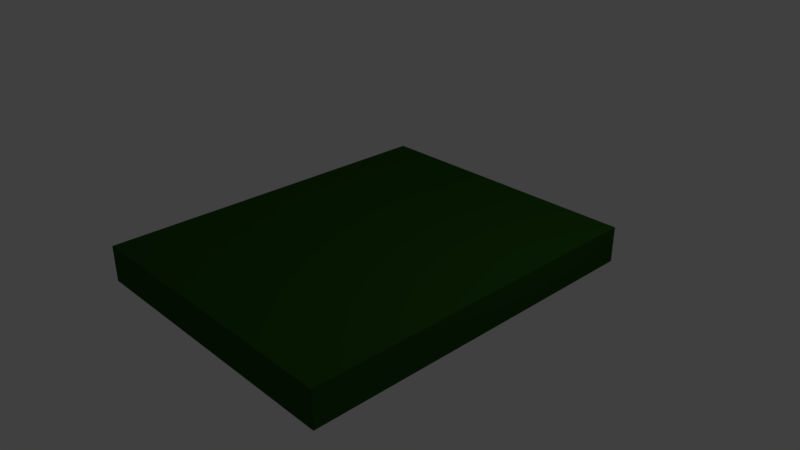 # Source: chao.blend  (saved by Blender 2.79.0; exported with 4.5.12 LTS)
import bpy
from mathutils import Matrix  # noqa: F401  (used for matrix-valued properties, if any)

bpy.ops.wm.read_factory_settings(use_empty=True)
scene = bpy.context.scene
scene.name = 'Scene'

# ---- collections
col_collection_1 = bpy.data.collections.new('Collection 1'); scene.collection.children.link(col_collection_1)

# ---- materials (node trees are filled in below, after node groups)
mat_material = bpy.data.materials.new('Material')
mat_material.alpha_threshold = 0.0
mat_material.use_transparent_shadow = False
mat_material.diffuse_color = (0.01904, 0.08001, 0.006833, 1.0)
mat_material.roughness = 0.5
mat_material.line_color = (0.0, 0.0, 0.0, 1.0)

# ---- material node trees

# ---- world
world_world = bpy.data.worlds.new('World'); scene.world = world_world
world_world.color = (0.05088, 0.05088, 0.05088)
world_world.use_sun_shadow = False
world_world.sun_shadow_jitter_overblur = 0.0
world_world.cycles.sampling_method = 'MANUAL'

# ---- cameras
cam_camera = bpy.data.cameras.new('Camera')
cam_camera.clip_end = 100.0
cam_camera.lens = 35.0
cam_camera.sensor_width = 32.0
cam_camera.sensor_height = 18.0
cam_camera.ortho_scale = 7.314
cam_camera.dof.focus_distance = 0.0
cam_camera.dof.aperture_fstop = 128.0

# ---- lights
light_lamp = bpy.data.lights.new('Lamp', 'POINT')
light_lamp.transmission_factor = 0.0
light_lamp.cutoff_distance = 30.0
light_lamp.energy = 100.0
light_lamp.shadow_buffer_clip_start = 1.001
light_lamp.shadow_soft_size = 0.1
light_lamp.shadow_maximum_resolution = 0.006
light_lamp.use_absolute_resolution = True

# ---- meshes
me_cube = bpy.data.meshes.new('Cube')
me_cube.from_pydata([(1.0, 1.0, -1.0), (1.0, -1.0, -1.0), (-1.0, -1.0, -1.0), (-1.0, 1.0, -1.0), (1.0, 1.0, 1.0), (1.0, -1.0, 1.0), (-1.0, -1.0, 1.0), (-1.0, 1.0, 1.0)], [], [(0, 1, 2, 3), (4, 7, 6, 5), (0, 4, 5, 1), (1, 5, 6, 2), (2, 6, 7, 3), (4, 0, 3, 7)])
me_cube.materials.append(mat_material)
me_cube.use_remesh_preserve_volume = False
me_cube.use_remesh_preserve_attributes = False
me_cube.use_mirror_vertex_groups = False
me_cube.update()

# ---- objects
ob_cube = bpy.data.objects.new('Cube', me_cube)
ob_lamp = bpy.data.objects.new('Lamp', light_lamp)
ob_camera = bpy.data.objects.new('Camera', cam_camera)

# ---- transforms, parenting, visibility, modifiers, constraints
ob_cube.location = (0.0, 0.0, 0.0)
ob_cube.scale = (2.0, 2.5, 0.25)
ob_cube.lock_rotations_4d = False
ob_cube.empty_display_type = 'ARROWS'
ob_cube.lineart.crease_threshold = 0.0
ob_lamp.location = (4.076, 1.005, 5.904)
ob_lamp.rotation_euler = (0.6503, 0.05522, 1.866)
ob_lamp.lock_rotations_4d = False
ob_lamp.empty_display_type = 'ARROWS'
ob_lamp.color = (0.0, 0.0, 0.0, 0.0)
ob_lamp.lineart.crease_threshold = 0.0
ob_camera.location = (7.481, -6.508, 5.344)
ob_camera.rotation_euler = (1.109, 0.0, 0.8149)
ob_camera.lock_rotations_4d = False
ob_camera.empty_display_type = 'ARROWS'
ob_camera.color = (0.0, 0.0, 0.0, 0.0)
ob_camera.display_type = 'WIRE'
ob_camera.lineart.crease_threshold = 0.0

# ---- collection membership
col_collection_1.objects.link(ob_cube)
col_collection_1.objects.link(ob_lamp)
col_collection_1.objects.link(ob_camera)

# ---- scene / render settings (as saved in the file)
scene.camera = ob_camera
scene.frame_start = 1; scene.frame_end = 250; scene.frame_set(1)
scene.render.engine = 'BLENDER_EEVEE_NEXT'
scene.render.resolution_percentage = 50
scene.render.dither_intensity = 0.0
scene.cycles.use_denoising = False
scene.cycles.samples = 128
scene.cycles.sampling_pattern = 'TABULATED_SOBOL'
scene.cycles.use_adaptive_sampling = False
scene.cycles.use_light_tree = False
scene.cycles.blur_glossy = 0.0
scene.cycles.sample_clamp_indirect = 0.0
scene.view_settings.view_transform = 'Standard'
bpy.context.view_layer.update()
